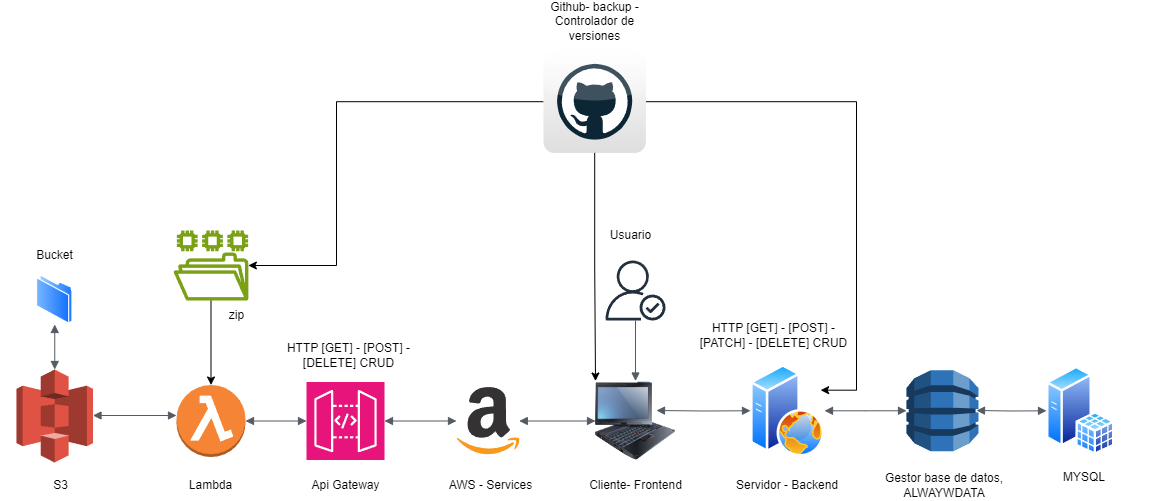

The diagram above was exported from draw.io. Its source (the exported page's mxGraphModel, read from the mxfile embedded in the PNG):
<mxGraphModel dx="2415" dy="1993" grid="1" gridSize="10" guides="1" tooltips="1" connect="1" arrows="1" fold="1" page="1" pageScale="1" pageWidth="827" pageHeight="1169" math="0" shadow="0">
  <root>
    <mxCell id="0" />
    <mxCell id="1" parent="0" />
    <mxCell id="ae3VG7JbaiyevE33gcLV-1" value="" style="image;html=1;image=img/lib/clip_art/computers/IBM_Tablet_128x128.png" vertex="1" parent="1">
      <mxGeometry x="259" y="-279.5" width="80" height="80" as="geometry" />
    </mxCell>
    <mxCell id="ae3VG7JbaiyevE33gcLV-2" value="" style="outlineConnect=0;dashed=0;verticalLabelPosition=bottom;verticalAlign=top;align=center;html=1;shape=mxgraph.aws3.s3;fillColor=#E05243;gradientColor=none;" vertex="1" parent="1">
      <mxGeometry x="-320" y="-291" width="76.5" height="93" as="geometry" />
    </mxCell>
    <mxCell id="ae3VG7JbaiyevE33gcLV-3" value="" style="outlineConnect=0;dashed=0;verticalLabelPosition=bottom;verticalAlign=top;align=center;html=1;shape=mxgraph.aws3.dynamo_db;fillColor=#2E73B8;gradientColor=none;" vertex="1" parent="1">
      <mxGeometry x="570" y="-290.25" width="72" height="81" as="geometry" />
    </mxCell>
    <mxCell id="ae3VG7JbaiyevE33gcLV-4" value="" style="dashed=0;outlineConnect=0;html=1;align=center;labelPosition=center;verticalLabelPosition=bottom;verticalAlign=top;shape=mxgraph.weblogos.amazon" vertex="1" parent="1">
      <mxGeometry x="120" y="-273.6" width="62.800000000000004" height="68.2" as="geometry" />
    </mxCell>
    <mxCell id="ae3VG7JbaiyevE33gcLV-5" value="" style="sketch=0;points=[[0,0,0],[0.25,0,0],[0.5,0,0],[0.75,0,0],[1,0,0],[0,1,0],[0.25,1,0],[0.5,1,0],[0.75,1,0],[1,1,0],[0,0.25,0],[0,0.5,0],[0,0.75,0],[1,0.25,0],[1,0.5,0],[1,0.75,0]];outlineConnect=0;fontColor=#232F3E;fillColor=#E7157B;strokeColor=#ffffff;dashed=0;verticalLabelPosition=bottom;verticalAlign=top;align=center;html=1;fontSize=12;fontStyle=0;aspect=fixed;shape=mxgraph.aws4.resourceIcon;resIcon=mxgraph.aws4.api_gateway;" vertex="1" parent="1">
      <mxGeometry x="-30" y="-278.5" width="78" height="78" as="geometry" />
    </mxCell>
    <mxCell id="ae3VG7JbaiyevE33gcLV-7" value="" style="sketch=0;outlineConnect=0;fontColor=#232F3E;gradientColor=none;fillColor=#232F3D;strokeColor=none;dashed=0;verticalLabelPosition=bottom;verticalAlign=top;align=center;html=1;fontSize=12;fontStyle=0;aspect=fixed;pointerEvents=1;shape=mxgraph.aws4.authenticated_user;" vertex="1" parent="1">
      <mxGeometry x="269" y="-400" width="60" height="60" as="geometry" />
    </mxCell>
    <mxCell id="ae3VG7JbaiyevE33gcLV-8" value="" style="edgeStyle=orthogonalEdgeStyle;html=1;endArrow=block;elbow=vertical;startArrow=none;endFill=1;strokeColor=#545B64;rounded=0;" edge="1" parent="1" source="ae3VG7JbaiyevE33gcLV-7" target="ae3VG7JbaiyevE33gcLV-1">
      <mxGeometry width="100" relative="1" as="geometry">
        <mxPoint x="270" y="-330" as="sourcePoint" />
        <mxPoint x="370" y="-330" as="targetPoint" />
      </mxGeometry>
    </mxCell>
    <mxCell id="ae3VG7JbaiyevE33gcLV-10" value="" style="edgeStyle=orthogonalEdgeStyle;html=1;endArrow=block;elbow=vertical;startArrow=block;startFill=1;endFill=1;strokeColor=#545B64;rounded=0;" edge="1" parent="1" source="ae3VG7JbaiyevE33gcLV-4" target="ae3VG7JbaiyevE33gcLV-1">
      <mxGeometry width="100" relative="1" as="geometry">
        <mxPoint x="180" y="-250" as="sourcePoint" />
        <mxPoint x="280" y="-250" as="targetPoint" />
      </mxGeometry>
    </mxCell>
    <mxCell id="ae3VG7JbaiyevE33gcLV-11" value="" style="edgeStyle=orthogonalEdgeStyle;html=1;endArrow=block;elbow=vertical;startArrow=block;startFill=1;endFill=1;strokeColor=#545B64;rounded=0;" edge="1" parent="1" source="ae3VG7JbaiyevE33gcLV-5" target="ae3VG7JbaiyevE33gcLV-4">
      <mxGeometry width="100" relative="1" as="geometry">
        <mxPoint x="210" y="-190" as="sourcePoint" />
        <mxPoint x="310" y="-190" as="targetPoint" />
      </mxGeometry>
    </mxCell>
    <mxCell id="ae3VG7JbaiyevE33gcLV-12" value="" style="outlineConnect=0;dashed=0;verticalLabelPosition=bottom;verticalAlign=top;align=center;html=1;shape=mxgraph.aws3.lambda_function;fillColor=#F58534;gradientColor=none;" vertex="1" parent="1">
      <mxGeometry x="-160" y="-275.5" width="69" height="72" as="geometry" />
    </mxCell>
    <mxCell id="ae3VG7JbaiyevE33gcLV-13" value="" style="edgeStyle=orthogonalEdgeStyle;html=1;endArrow=block;elbow=vertical;startArrow=block;startFill=1;endFill=1;strokeColor=#545B64;rounded=0;" edge="1" parent="1" source="ae3VG7JbaiyevE33gcLV-12" target="ae3VG7JbaiyevE33gcLV-5">
      <mxGeometry width="100" relative="1" as="geometry">
        <mxPoint x="193" y="-229" as="sourcePoint" />
        <mxPoint x="269" y="-229" as="targetPoint" />
      </mxGeometry>
    </mxCell>
    <mxCell id="ae3VG7JbaiyevE33gcLV-14" value="" style="edgeStyle=orthogonalEdgeStyle;html=1;endArrow=block;elbow=vertical;startArrow=block;startFill=1;endFill=1;strokeColor=#545B64;rounded=0;" edge="1" parent="1" source="ae3VG7JbaiyevE33gcLV-2">
      <mxGeometry width="100" relative="1" as="geometry">
        <mxPoint x="-81" y="-229" as="sourcePoint" />
        <mxPoint x="-160" y="-245" as="targetPoint" />
      </mxGeometry>
    </mxCell>
    <mxCell id="ae3VG7JbaiyevE33gcLV-18" value="" style="image;aspect=fixed;perimeter=ellipsePerimeter;html=1;align=center;shadow=0;dashed=0;spacingTop=3;image=img/lib/active_directory/folder.svg;" vertex="1" parent="1">
      <mxGeometry x="-300" y="-386" width="36.5" height="50" as="geometry" />
    </mxCell>
    <mxCell id="ae3VG7JbaiyevE33gcLV-24" value="" style="edgeStyle=orthogonalEdgeStyle;html=1;endArrow=block;elbow=vertical;startArrow=block;startFill=1;endFill=1;strokeColor=#545B64;rounded=0;entryX=0.5;entryY=1;entryDx=0;entryDy=0;exitX=0.5;exitY=0;exitDx=0;exitDy=0;exitPerimeter=0;" edge="1" parent="1" source="ae3VG7JbaiyevE33gcLV-2" target="ae3VG7JbaiyevE33gcLV-18">
      <mxGeometry width="100" relative="1" as="geometry">
        <mxPoint x="-233" y="-235" as="sourcePoint" />
        <mxPoint x="-150" y="-235" as="targetPoint" />
      </mxGeometry>
    </mxCell>
    <mxCell id="ae3VG7JbaiyevE33gcLV-25" value="" style="image;aspect=fixed;perimeter=ellipsePerimeter;html=1;align=center;shadow=0;dashed=0;spacingTop=3;image=img/lib/active_directory/sql_server.svg;" vertex="1" parent="1">
      <mxGeometry x="710" y="-294.22999999999996" width="68.5" height="88.96" as="geometry" />
    </mxCell>
    <mxCell id="ae3VG7JbaiyevE33gcLV-26" value="" style="image;aspect=fixed;perimeter=ellipsePerimeter;html=1;align=center;shadow=0;dashed=0;spacingTop=3;image=img/lib/active_directory/web_server.svg;" vertex="1" parent="1">
      <mxGeometry x="414" y="-296" width="74" height="92.5" as="geometry" />
    </mxCell>
    <mxCell id="ae3VG7JbaiyevE33gcLV-27" value="" style="edgeStyle=orthogonalEdgeStyle;html=1;endArrow=block;elbow=vertical;startArrow=block;startFill=1;endFill=1;strokeColor=#545B64;rounded=0;entryX=0;entryY=0.5;entryDx=0;entryDy=0;" edge="1" parent="1" target="ae3VG7JbaiyevE33gcLV-26">
      <mxGeometry width="100" relative="1" as="geometry">
        <mxPoint x="320" y="-250" as="sourcePoint" />
        <mxPoint x="269" y="-229" as="targetPoint" />
      </mxGeometry>
    </mxCell>
    <mxCell id="ae3VG7JbaiyevE33gcLV-28" value="" style="edgeStyle=orthogonalEdgeStyle;html=1;endArrow=block;elbow=vertical;startArrow=block;startFill=1;endFill=1;strokeColor=#545B64;rounded=0;entryX=0;entryY=0.5;entryDx=0;entryDy=0;entryPerimeter=0;" edge="1" parent="1" source="ae3VG7JbaiyevE33gcLV-26" target="ae3VG7JbaiyevE33gcLV-3">
      <mxGeometry width="100" relative="1" as="geometry">
        <mxPoint x="330" y="-240" as="sourcePoint" />
        <mxPoint x="424" y="-240" as="targetPoint" />
      </mxGeometry>
    </mxCell>
    <mxCell id="ae3VG7JbaiyevE33gcLV-30" value="" style="edgeStyle=orthogonalEdgeStyle;html=1;endArrow=block;elbow=vertical;startArrow=block;startFill=1;endFill=1;strokeColor=#545B64;rounded=0;" edge="1" parent="1" target="ae3VG7JbaiyevE33gcLV-25">
      <mxGeometry width="100" relative="1" as="geometry">
        <mxPoint x="640" y="-250" as="sourcePoint" />
        <mxPoint x="580" y="-240" as="targetPoint" />
      </mxGeometry>
    </mxCell>
    <mxCell id="ae3VG7JbaiyevE33gcLV-31" value="Cliente- Frontend" style="text;html=1;align=center;verticalAlign=middle;whiteSpace=wrap;rounded=0;" vertex="1" parent="1">
      <mxGeometry x="244.5" y="-190" width="109" height="30" as="geometry" />
    </mxCell>
    <mxCell id="ae3VG7JbaiyevE33gcLV-32" value="Servidor - Backend" style="text;html=1;align=center;verticalAlign=middle;whiteSpace=wrap;rounded=0;" vertex="1" parent="1">
      <mxGeometry x="383" y="-190" width="136" height="30" as="geometry" />
    </mxCell>
    <mxCell id="ae3VG7JbaiyevE33gcLV-33" value="AWS - Services" style="text;html=1;align=center;verticalAlign=middle;whiteSpace=wrap;rounded=0;" vertex="1" parent="1">
      <mxGeometry x="100" y="-190" width="109" height="30" as="geometry" />
    </mxCell>
    <mxCell id="ae3VG7JbaiyevE33gcLV-34" value="Usuario" style="text;html=1;align=center;verticalAlign=middle;whiteSpace=wrap;rounded=0;" vertex="1" parent="1">
      <mxGeometry x="240" y="-440" width="109" height="30" as="geometry" />
    </mxCell>
    <mxCell id="ae3VG7JbaiyevE33gcLV-35" style="edgeStyle=orthogonalEdgeStyle;rounded=0;orthogonalLoop=1;jettySize=auto;html=1;exitX=0.5;exitY=1;exitDx=0;exitDy=0;" edge="1" parent="1" source="ae3VG7JbaiyevE33gcLV-34" target="ae3VG7JbaiyevE33gcLV-34">
      <mxGeometry relative="1" as="geometry" />
    </mxCell>
    <mxCell id="ae3VG7JbaiyevE33gcLV-36" value="Gestor base de datos, ALWAYWDATA" style="text;html=1;align=center;verticalAlign=middle;whiteSpace=wrap;rounded=0;" vertex="1" parent="1">
      <mxGeometry x="540" y="-190" width="136" height="30" as="geometry" />
    </mxCell>
    <mxCell id="ae3VG7JbaiyevE33gcLV-37" value="MYSQL" style="text;html=1;align=center;verticalAlign=middle;whiteSpace=wrap;rounded=0;" vertex="1" parent="1">
      <mxGeometry x="680" y="-198" width="136" height="30" as="geometry" />
    </mxCell>
    <mxCell id="ae3VG7JbaiyevE33gcLV-38" value="HTTP [GET] - [POST] - [PATCH] - [DELETE] CRUD" style="text;html=1;align=center;verticalAlign=middle;whiteSpace=wrap;rounded=0;" vertex="1" parent="1">
      <mxGeometry x="353.5" y="-340" width="166.5" height="30" as="geometry" />
    </mxCell>
    <mxCell id="ae3VG7JbaiyevE33gcLV-39" value="HTTP [GET] - [POST] - [DELETE] CRUD" style="text;html=1;align=center;verticalAlign=middle;whiteSpace=wrap;rounded=0;" vertex="1" parent="1">
      <mxGeometry x="-71" y="-320.25" width="166.5" height="30" as="geometry" />
    </mxCell>
    <mxCell id="ae3VG7JbaiyevE33gcLV-40" value="Api Gateway" style="text;html=1;align=center;verticalAlign=middle;whiteSpace=wrap;rounded=0;" vertex="1" parent="1">
      <mxGeometry x="-45.5" y="-190" width="109" height="30" as="geometry" />
    </mxCell>
    <mxCell id="ae3VG7JbaiyevE33gcLV-41" value="Lambda" style="text;html=1;align=center;verticalAlign=middle;whiteSpace=wrap;rounded=0;" vertex="1" parent="1">
      <mxGeometry x="-180" y="-190" width="109" height="30" as="geometry" />
    </mxCell>
    <mxCell id="ae3VG7JbaiyevE33gcLV-42" value="S3" style="text;html=1;align=center;verticalAlign=middle;whiteSpace=wrap;rounded=0;" vertex="1" parent="1">
      <mxGeometry x="-330" y="-190" width="109" height="30" as="geometry" />
    </mxCell>
    <mxCell id="ae3VG7JbaiyevE33gcLV-43" value="Bucket" style="text;html=1;align=center;verticalAlign=middle;whiteSpace=wrap;rounded=0;" vertex="1" parent="1">
      <mxGeometry x="-336.25" y="-420" width="109" height="30" as="geometry" />
    </mxCell>
    <mxCell id="ae3VG7JbaiyevE33gcLV-47" style="edgeStyle=orthogonalEdgeStyle;rounded=0;orthogonalLoop=1;jettySize=auto;html=1;entryX=1;entryY=0.25;entryDx=0;entryDy=0;" edge="1" parent="1" source="ae3VG7JbaiyevE33gcLV-44" target="ae3VG7JbaiyevE33gcLV-26">
      <mxGeometry relative="1" as="geometry">
        <Array as="points">
          <mxPoint x="520" y="-559" />
          <mxPoint x="520" y="-270" />
        </Array>
      </mxGeometry>
    </mxCell>
    <mxCell id="ae3VG7JbaiyevE33gcLV-55" style="edgeStyle=orthogonalEdgeStyle;rounded=0;orthogonalLoop=1;jettySize=auto;html=1;" edge="1" parent="1" source="ae3VG7JbaiyevE33gcLV-44" target="ae3VG7JbaiyevE33gcLV-49">
      <mxGeometry relative="1" as="geometry">
        <Array as="points">
          <mxPoint y="-559" />
          <mxPoint y="-395" />
        </Array>
      </mxGeometry>
    </mxCell>
    <mxCell id="ae3VG7JbaiyevE33gcLV-44" value="" style="dashed=0;outlineConnect=0;html=1;align=center;labelPosition=center;verticalLabelPosition=bottom;verticalAlign=top;shape=mxgraph.webicons.github;gradientColor=#DFDEDE" vertex="1" parent="1">
      <mxGeometry x="207.00000000000003" y="-610" width="102.4" height="102.4" as="geometry" />
    </mxCell>
    <mxCell id="ae3VG7JbaiyevE33gcLV-46" style="edgeStyle=orthogonalEdgeStyle;rounded=0;orthogonalLoop=1;jettySize=auto;html=1;entryX=0;entryY=0;entryDx=0;entryDy=0;" edge="1" parent="1" source="ae3VG7JbaiyevE33gcLV-44" target="ae3VG7JbaiyevE33gcLV-1">
      <mxGeometry relative="1" as="geometry" />
    </mxCell>
    <mxCell id="ae3VG7JbaiyevE33gcLV-48" value="Github- backup - Controlador de versiones" style="text;html=1;align=center;verticalAlign=middle;whiteSpace=wrap;rounded=0;" vertex="1" parent="1">
      <mxGeometry x="203.7" y="-654" width="109" height="30" as="geometry" />
    </mxCell>
    <mxCell id="ae3VG7JbaiyevE33gcLV-56" value="" style="edgeStyle=orthogonalEdgeStyle;rounded=0;orthogonalLoop=1;jettySize=auto;html=1;" edge="1" parent="1" source="ae3VG7JbaiyevE33gcLV-49" target="ae3VG7JbaiyevE33gcLV-12">
      <mxGeometry relative="1" as="geometry" />
    </mxCell>
    <mxCell id="ae3VG7JbaiyevE33gcLV-49" value="" style="sketch=0;outlineConnect=0;fontColor=#232F3E;gradientColor=none;fillColor=#7AA116;strokeColor=none;dashed=0;verticalLabelPosition=bottom;verticalAlign=top;align=center;html=1;fontSize=12;fontStyle=0;aspect=fixed;pointerEvents=1;shape=mxgraph.aws4.file_system;" vertex="1" parent="1">
      <mxGeometry x="-162.9" y="-430" width="74.79" height="70" as="geometry" />
    </mxCell>
    <mxCell id="ae3VG7JbaiyevE33gcLV-50" value="zip" style="text;html=1;align=center;verticalAlign=middle;whiteSpace=wrap;rounded=0;" vertex="1" parent="1">
      <mxGeometry x="-154.5" y="-360" width="109" height="30" as="geometry" />
    </mxCell>
  </root>
</mxGraphModel>